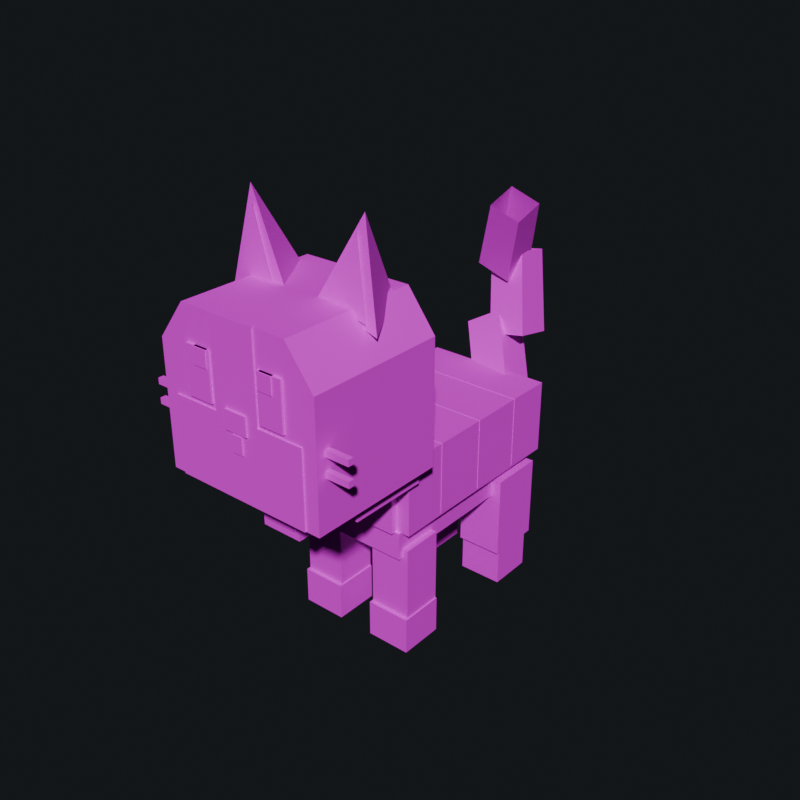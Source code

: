 # Source: pet_cat.blend  (saved by Blender 5.2.45; exported with 4.5.12 LTS)
import bpy
from mathutils import Matrix  # noqa: F401  (used for matrix-valued properties, if any)

bpy.ops.wm.read_factory_settings(use_empty=True)
scene = bpy.context.scene
scene.name = 'Scene'

# ---- images (referenced by path relative to the original .blend; pixels are not part of the script)
import os
ASSET_DIR = os.environ.get("B2B_ASSET_DIR", "")  # directory of the original .blend (textures are referenced by path, not embedded)
HERE = os.path.dirname(os.path.abspath(__file__))  # packed textures are extracted next to this script under _unpacked/

def load_image(name, relpath, width, height, colorspace="sRGB"):
    """Load a texture the original file referenced (path relative to the .blend, or extracted next to this script)."""
    p = next((c for c in (os.path.join(HERE, relpath), os.path.join(ASSET_DIR, relpath)) if relpath and os.path.exists(c)), "")
    if p:
        img = bpy.data.images.load(p, check_existing=True)
        img.name = name
    else:  # same state as the original file: an image datablock whose file is absent (Cycles renders it pink)
        img = bpy.data.images.new(name, width, height)
        img.source = "FILE"
        img.filepath = "//" + (relpath or name)
    img.colorspace_settings.name = colorspace
    return img
img_petcatbakedtex = load_image('PetCatBakedTex', 'pet_cat_texture.png', 1024, 1024, 'sRGB')

# ---- materials (node trees are filled in below, after node groups)
mat_m_petcat = bpy.data.materials.new('M_PetCat')

# ---- material node trees
mat_m_petcat.use_nodes = True; mat_m_petcat.node_tree.nodes.clear()
_N = mat_m_petcat.node_tree.nodes; _L = mat_m_petcat.node_tree.links
n0 = _N.new('ShaderNodeOutputMaterial'); n0.name = 'Material Output'; n0.location = (0, 0)
n1 = _N.new('ShaderNodeBsdfPrincipled'); n1.name = 'Principled BSDF'; n1.location = (0, 0)
n1.inputs[2].default_value = 0.75
n1.inputs[10].default_value = 0.005
n2 = _N.new('ShaderNodeTexImage'); n2.name = 'Image Texture'; n2.location = (0, 0)
n2.image = img_petcatbakedtex
_L.new(n2.outputs[0], n1.inputs[0])
_L.new(n1.outputs[0], n0.inputs[0])
n0.is_active_output = True

# ---- world
world_world = bpy.data.worlds.new('World'); scene.world = world_world
world_world.use_nodes = True; world_world.node_tree.nodes.clear()
_N = world_world.node_tree.nodes; _L = world_world.node_tree.links
n0 = _N.new('ShaderNodeBackground'); n0.name = 'Background'; n0.location = (-200, 100)
n0.inputs[0].default_value = (0.02, 0.025, 0.028, 1.0)
n0.inputs[1].default_value = 0.5
n1 = _N.new('ShaderNodeOutputWorld'); n1.name = 'World Output'; n1.location = (200, 100)
_L.new(n0.outputs[0], n1.inputs[0])
n1.is_active_output = True

# ---- meshes
me_petcatmesh = bpy.data.meshes.new('PetCatMesh')
me_petcatmesh.from_pydata([(-0.14, -0.16, 0.28), (0.14, -0.16, 0.28), (0.14, 0.28, 0.28), (-0.14, 0.28, 0.28), (-0.14, -0.16, 0.44), (0.14, -0.16, 0.44), (0.14, 0.28, 0.44), (-0.14, 0.28, 0.44), (-0.12, -0.165, 0.22), (0.12, -0.165, 0.22), (0.12, 0.2, 0.22), (-0.12, 0.2, 0.22), (-0.12, -0.165, 0.28), (0.12, -0.165, 0.28), (0.12, 0.2, 0.28), (-0.12, 0.2, 0.28), (-0.11, -0.175, 0.28), (0.11, -0.175, 0.28), (0.11, -0.155, 0.28), (-0.11, -0.155, 0.28), (-0.11, -0.175, 0.42), (0.11, -0.175, 0.42), (0.11, -0.155, 0.42), (-0.11, -0.155, 0.42), (-0.141, -0.062, 0.285), (0.141, -0.062, 0.285), (0.141, -0.018, 0.285), (-0.141, -0.018, 0.285), (-0.141, -0.062, 0.441), (0.141, -0.062, 0.441), (0.141, -0.018, 0.441), (-0.141, -0.018, 0.441), (-0.141, 0.058, 0.285), (0.141, 0.058, 0.285), (0.141, 0.102, 0.285), (-0.141, 0.102, 0.285), (-0.141, 0.058, 0.441), (0.141, 0.058, 0.441), (0.141, 0.102, 0.441), (-0.141, 0.102, 0.441), (-0.141, 0.178, 0.285), (0.141, 0.178, 0.285), (0.141, 0.222, 0.285), (-0.141, 0.222, 0.285), (-0.141, 0.178, 0.441), (0.141, 0.178, 0.441), (0.141, 0.222, 0.441), (-0.141, 0.222, 0.441), (-0.133, -0.155, 0.08), (-0.043, -0.155, 0.08), (-0.043, -0.065, 0.08), (-0.133, -0.065, 0.08), (-0.133, -0.155, 0.24), (-0.043, -0.155, 0.24), (-0.043, -0.065, 0.24), (-0.133, -0.065, 0.24), (-0.136, -0.162, 0.0), (-0.04, -0.162, 0.0), (-0.04, -0.065, 0.0), (-0.136, -0.065, 0.0), (-0.136, -0.162, 0.08), (-0.04, -0.162, 0.08), (-0.04, -0.065, 0.08), (-0.136, -0.065, 0.08), (0.043, -0.155, 0.08), (0.133, -0.155, 0.08), (0.133, -0.065, 0.08), (0.043, -0.065, 0.08), (0.043, -0.155, 0.24), (0.133, -0.155, 0.24), (0.133, -0.065, 0.24), (0.043, -0.065, 0.24), (0.04, -0.162, 0.0), (0.136, -0.162, 0.0), (0.136, -0.065, 0.0), (0.04, -0.065, 0.0), (0.04, -0.162, 0.08), (0.136, -0.162, 0.08), (0.136, -0.065, 0.08), (0.04, -0.065, 0.08), (-0.142, 0.14, 0.08), (-0.042, 0.14, 0.08), (-0.042, 0.26, 0.08), (-0.142, 0.26, 0.08), (-0.142, 0.14, 0.26), (-0.042, 0.14, 0.26), (-0.042, 0.26, 0.26), (-0.142, 0.26, 0.26), (-0.14, 0.148, 0.0), (-0.044, 0.148, 0.0), (-0.044, 0.245, 0.0), (-0.14, 0.245, 0.0), (-0.14, 0.148, 0.08), (-0.044, 0.148, 0.08), (-0.044, 0.245, 0.08), (-0.14, 0.245, 0.08), (0.042, 0.14, 0.08), (0.142, 0.14, 0.08), (0.142, 0.26, 0.08), (0.042, 0.26, 0.08), (0.042, 0.14, 0.26), (0.142, 0.14, 0.26), (0.142, 0.26, 0.26), (0.042, 0.26, 0.26), (0.044, 0.148, 0.0), (0.14, 0.148, 0.0), (0.14, 0.245, 0.0), (0.044, 0.245, 0.0), (0.044, 0.148, 0.08), (0.14, 0.148, 0.08), (0.14, 0.245, 0.08), (0.044, 0.245, 0.08), (-0.18, -0.44, 0.44), (0.18, -0.44, 0.44), (0.18, -0.14, 0.44), (-0.18, -0.14, 0.44), (-0.12, -0.44, 0.78), (-0.12, -0.14, 0.78), (0.12, -0.14, 0.78), (0.12, -0.44, 0.78), (-0.18, -0.14, 0.44), (0.18, -0.14, 0.44), (0.18, -0.14, 0.7), (-0.18, -0.14, 0.7), (-0.18, -0.14, 0.7), (0.18, -0.14, 0.7), (0.12, -0.14, 0.78), (-0.12, -0.14, 0.78), (-0.18, -0.44, 0.44), (-0.18, -0.14, 0.44), (-0.18, -0.14, 0.7), (-0.18, -0.44, 0.7), (-0.18, -0.44, 0.7), (-0.18, -0.14, 0.7), (-0.12, -0.14, 0.78), (-0.12, -0.44, 0.78), (0.18, -0.44, 0.44), (0.18, -0.44, 0.7), (0.18, -0.14, 0.7), (0.18, -0.14, 0.44), (0.18, -0.44, 0.7), (0.12, -0.44, 0.78), (0.12, -0.14, 0.78), (0.18, -0.14, 0.7), (-0.18, -0.44, 0.44), (-0.18, -0.44, 0.7), (0.18, -0.44, 0.7), (0.18, -0.44, 0.44), (-0.18, -0.44, 0.7), (-0.12, -0.44, 0.78), (0.12, -0.44, 0.78), (0.18, -0.44, 0.7), (-0.15, -0.443, 0.44), (0.15, -0.443, 0.44), (0.15, -0.435, 0.44), (-0.15, -0.435, 0.44), (-0.15, -0.443, 0.6), (0.15, -0.443, 0.6), (0.15, -0.435, 0.6), (-0.15, -0.435, 0.6), (-0.05, -0.443, 0.6), (0.05, -0.443, 0.6), (0.05, -0.435, 0.6), (-0.05, -0.435, 0.6), (-0.05, -0.443, 0.781), (0.05, -0.443, 0.781), (0.05, -0.435, 0.781), (-0.05, -0.435, 0.781), (-0.112, -0.445, 0.61), (-0.058, -0.445, 0.61), (-0.058, -0.437, 0.61), (-0.112, -0.437, 0.61), (-0.112, -0.445, 0.71), (-0.058, -0.445, 0.71), (-0.058, -0.437, 0.71), (-0.112, -0.437, 0.71), (-0.092, -0.447, 0.675), (-0.062, -0.447, 0.675), (-0.062, -0.437, 0.675), (-0.092, -0.437, 0.675), (-0.092, -0.447, 0.71), (-0.062, -0.447, 0.71), (-0.062, -0.437, 0.71), (-0.092, -0.437, 0.71), (0.058, -0.445, 0.61), (0.112, -0.445, 0.61), (0.112, -0.437, 0.61), (0.058, -0.437, 0.61), (0.058, -0.445, 0.71), (0.112, -0.445, 0.71), (0.112, -0.437, 0.71), (0.058, -0.437, 0.71), (0.062, -0.447, 0.675), (0.092, -0.447, 0.675), (0.092, -0.437, 0.675), (0.062, -0.437, 0.675), (0.062, -0.447, 0.71), (0.092, -0.447, 0.71), (0.092, -0.437, 0.71), (0.062, -0.437, 0.71), (-0.025, -0.447, 0.575), (0.025, -0.447, 0.575), (0.025, -0.437, 0.575), (-0.025, -0.437, 0.575), (-0.025, -0.447, 0.615), (0.025, -0.447, 0.615), (0.025, -0.437, 0.615), (-0.025, -0.437, 0.615), (-0.012, -0.446, 0.535), (0.012, -0.446, 0.535), (0.012, -0.437, 0.535), (-0.012, -0.437, 0.535), (-0.012, -0.446, 0.57), (0.012, -0.446, 0.57), (0.012, -0.437, 0.57), (-0.012, -0.437, 0.57), (-0.23, -0.42, 0.585), (-0.15, -0.42, 0.585), (-0.15, -0.408, 0.585), (-0.23, -0.408, 0.585), (-0.23, -0.42, 0.598), (-0.15, -0.42, 0.598), (-0.15, -0.408, 0.598), (-0.23, -0.408, 0.598), (-0.23, -0.42, 0.545), (-0.15, -0.42, 0.545), (-0.15, -0.408, 0.545), (-0.23, -0.408, 0.545), (-0.23, -0.42, 0.558), (-0.15, -0.42, 0.558), (-0.15, -0.408, 0.558), (-0.23, -0.408, 0.558), (0.15, -0.42, 0.585), (0.23, -0.42, 0.585), (0.23, -0.408, 0.585), (0.15, -0.408, 0.585), (0.15, -0.42, 0.598), (0.23, -0.42, 0.598), (0.23, -0.408, 0.598), (0.15, -0.408, 0.598), (0.15, -0.42, 0.545), (0.23, -0.42, 0.545), (0.23, -0.408, 0.545), (0.15, -0.408, 0.545), (0.15, -0.42, 0.558), (0.23, -0.42, 0.558), (0.23, -0.408, 0.558), (0.15, -0.408, 0.558), (-0.04, -0.28, 0.78), (-0.17, -0.28, 0.74), (-0.13, -0.26, 0.94), (-0.17, -0.28, 0.74), (-0.105, -0.16, 0.76), (-0.13, -0.26, 0.94), (-0.105, -0.16, 0.76), (-0.04, -0.28, 0.78), (-0.13, -0.26, 0.94), (-0.17, -0.28, 0.74), (-0.04, -0.28, 0.78), (-0.105, -0.16, 0.76), (-0.065, -0.285, 0.78), (-0.15, -0.285, 0.76), (-0.12, -0.27, 0.91), (0.04, -0.28, 0.78), (0.17, -0.28, 0.74), (0.13, -0.26, 0.94), (0.17, -0.28, 0.74), (0.105, -0.16, 0.76), (0.13, -0.26, 0.94), (0.105, -0.16, 0.76), (0.04, -0.28, 0.78), (0.13, -0.26, 0.94), (0.17, -0.28, 0.74), (0.04, -0.28, 0.78), (0.105, -0.16, 0.76), (0.065, -0.285, 0.78), (0.15, -0.285, 0.76), (0.12, -0.27, 0.91), (-0.155, -0.32, 0.4), (0.155, -0.32, 0.4), (0.155, -0.15, 0.4), (-0.155, -0.15, 0.4), (-0.155, -0.32, 0.455), (0.155, -0.32, 0.455), (0.155, -0.15, 0.455), (-0.155, -0.15, 0.455), (-0.045, -0.355, 0.33), (0.045, -0.355, 0.33), (0.045, -0.315, 0.33), (-0.045, -0.315, 0.33), (-0.045, -0.355, 0.42), (0.045, -0.355, 0.42), (0.045, -0.315, 0.42), (-0.045, -0.315, 0.42), (-0.02, -0.345, 0.41), (0.02, -0.345, 0.41), (0.02, -0.325, 0.41), (-0.02, -0.325, 0.41), (-0.02, -0.345, 0.44), (0.02, -0.345, 0.44), (0.02, -0.325, 0.44), (-0.02, -0.325, 0.44), (-0.035, -0.36, 0.35), (0.035, -0.36, 0.35), (0.035, -0.35, 0.35), (-0.035, -0.35, 0.35), (-0.035, -0.36, 0.365), (0.035, -0.36, 0.365), (0.035, -0.35, 0.365), (-0.035, -0.35, 0.365), (0.015, 0.305, 0.3339), (-0.075, 0.395, 0.4612), (-0.002574, 0.4074, 0.5036), (0.08743, 0.3174, 0.3764), (0.08743, 0.3174, 0.3764), (-0.002574, 0.4074, 0.5036), (-0.015, 0.335, 0.5461), (0.075, 0.245, 0.4188), (0.075, 0.245, 0.4188), (-0.015, 0.335, 0.5461), (-0.08743, 0.3226, 0.5036), (0.002574, 0.2326, 0.3764), (0.002574, 0.2326, 0.3764), (-0.08743, 0.3226, 0.5036), (-0.075, 0.395, 0.4612), (0.015, 0.305, 0.3339), (-0.02451, 0.4045, 0.4775), (-0.05404, 0.434, 0.6527), (0.02242, 0.4354, 0.6669), (0.0589, 0.406, 0.4931), (0.0589, 0.406, 0.4931), (0.02242, 0.4354, 0.6669), (0.02109, 0.3589, 0.6812), (0.05745, 0.3225, 0.5086), (0.05745, 0.3225, 0.5086), (0.02109, 0.3589, 0.6812), (-0.05536, 0.3576, 0.6669), (-0.02596, 0.3211, 0.4931), (-0.02596, 0.3211, 0.4931), (-0.05536, 0.3576, 0.6669), (-0.05404, 0.434, 0.6527), (-0.02451, 0.4045, 0.4775), (-0.0655, 0.4055, 0.6696), (0.001201, 0.3388, 0.8229), (0.06718, 0.3435, 0.7979), (0.007071, 0.4107, 0.6421), (0.007071, 0.4107, 0.6421), (0.06718, 0.3435, 0.7979), (0.06244, 0.2776, 0.7729), (0.001861, 0.3381, 0.6146), (0.001861, 0.3381, 0.6146), (0.06244, 0.2776, 0.7729), (-0.003536, 0.2728, 0.7979), (-0.07071, 0.3329, 0.6421), (-0.07071, 0.3329, 0.6421), (-0.003536, 0.2728, 0.7979), (0.001201, 0.3388, 0.8229), (-0.0655, 0.4055, 0.6696)], [], [(0, 1, 2, 3), (4, 7, 6, 5), (0, 4, 5, 1), (2, 6, 7, 3), (3, 7, 4, 0), (1, 5, 6, 2), (8, 9, 10, 11), (12, 15, 14, 13), (8, 12, 13, 9), (10, 14, 15, 11), (11, 15, 12, 8), (9, 13, 14, 10), (16, 17, 18, 19), (20, 23, 22, 21), (16, 20, 21, 17), (18, 22, 23, 19), (19, 23, 20, 16), (17, 21, 22, 18), (24, 25, 26, 27), (28, 31, 30, 29), (24, 28, 29, 25), (26, 30, 31, 27), (27, 31, 28, 24), (25, 29, 30, 26), (32, 33, 34, 35), (36, 39, 38, 37), (32, 36, 37, 33), (34, 38, 39, 35), (35, 39, 36, 32), (33, 37, 38, 34), (40, 41, 42, 43), (44, 47, 46, 45), (40, 44, 45, 41), (42, 46, 47, 43), (43, 47, 44, 40), (41, 45, 46, 42), (48, 49, 50, 51), (52, 55, 54, 53), (48, 52, 53, 49), (50, 54, 55, 51), (51, 55, 52, 48), (49, 53, 54, 50), (56, 57, 58, 59), (60, 63, 62, 61), (56, 60, 61, 57), (58, 62, 63, 59), (59, 63, 60, 56), (57, 61, 62, 58), (64, 65, 66, 67), (68, 71, 70, 69), (64, 68, 69, 65), (66, 70, 71, 67), (67, 71, 68, 64), (65, 69, 70, 66), (72, 73, 74, 75), (76, 79, 78, 77), (72, 76, 77, 73), (74, 78, 79, 75), (75, 79, 76, 72), (73, 77, 78, 74), (80, 81, 82, 83), (84, 87, 86, 85), (80, 84, 85, 81), (82, 86, 87, 83), (83, 87, 84, 80), (81, 85, 86, 82), (88, 89, 90, 91), (92, 95, 94, 93), (88, 92, 93, 89), (90, 94, 95, 91), (91, 95, 92, 88), (89, 93, 94, 90), (96, 97, 98, 99), (100, 103, 102, 101), (96, 100, 101, 97), (98, 102, 103, 99), (99, 103, 100, 96), (97, 101, 102, 98), (104, 105, 106, 107), (108, 111, 110, 109), (104, 108, 109, 105), (106, 110, 111, 107), (107, 111, 108, 104), (105, 109, 110, 106), (112, 113, 114, 115), (116, 117, 118, 119), (120, 121, 122, 123), (124, 125, 126, 127), (128, 129, 130, 131), (132, 133, 134, 135), (136, 137, 138, 139), (140, 141, 142, 143), (144, 145, 146, 147), (148, 149, 150, 151), (152, 153, 154, 155), (156, 159, 158, 157), (152, 156, 157, 153), (154, 158, 159, 155), (155, 159, 156, 152), (153, 157, 158, 154), (160, 161, 162, 163), (164, 167, 166, 165), (160, 164, 165, 161), (162, 166, 167, 163), (163, 167, 164, 160), (161, 165, 166, 162), (168, 169, 170, 171), (172, 175, 174, 173), (168, 172, 173, 169), (170, 174, 175, 171), (171, 175, 172, 168), (169, 173, 174, 170), (176, 177, 178, 179), (180, 183, 182, 181), (176, 180, 181, 177), (178, 182, 183, 179), (179, 183, 180, 176), (177, 181, 182, 178), (184, 185, 186, 187), (188, 191, 190, 189), (184, 188, 189, 185), (186, 190, 191, 187), (187, 191, 188, 184), (185, 189, 190, 186), (192, 193, 194, 195), (196, 199, 198, 197), (192, 196, 197, 193), (194, 198, 199, 195), (195, 199, 196, 192), (193, 197, 198, 194), (200, 201, 202, 203), (204, 207, 206, 205), (200, 204, 205, 201), (202, 206, 207, 203), (203, 207, 204, 200), (201, 205, 206, 202), (208, 209, 210, 211), (212, 215, 214, 213), (208, 212, 213, 209), (210, 214, 215, 211), (211, 215, 212, 208), (209, 213, 214, 210), (216, 217, 218, 219), (220, 223, 222, 221), (216, 220, 221, 217), (218, 222, 223, 219), (219, 223, 220, 216), (217, 221, 222, 218), (224, 225, 226, 227), (228, 231, 230, 229), (224, 228, 229, 225), (226, 230, 231, 227), (227, 231, 228, 224), (225, 229, 230, 226), (232, 233, 234, 235), (236, 239, 238, 237), (232, 236, 237, 233), (234, 238, 239, 235), (235, 239, 236, 232), (233, 237, 238, 234), (240, 241, 242, 243), (244, 247, 246, 245), (240, 244, 245, 241), (242, 246, 247, 243), (243, 247, 244, 240), (241, 245, 246, 242), (248, 249, 250), (251, 252, 253), (254, 255, 256), (257, 258, 259), (260, 261, 262), (263, 264, 265), (266, 267, 268), (269, 270, 271), (272, 273, 274), (275, 276, 277), (278, 279, 280, 281), (282, 285, 284, 283), (278, 282, 283, 279), (280, 284, 285, 281), (281, 285, 282, 278), (279, 283, 284, 280), (286, 287, 288, 289), (290, 293, 292, 291), (286, 290, 291, 287), (288, 292, 293, 289), (289, 293, 290, 286), (287, 291, 292, 288), (294, 295, 296, 297), (298, 301, 300, 299), (294, 298, 299, 295), (296, 300, 301, 297), (297, 301, 298, 294), (295, 299, 300, 296), (302, 303, 304, 305), (306, 309, 308, 307), (302, 306, 307, 303), (304, 308, 309, 305), (305, 309, 306, 302), (303, 307, 308, 304), (310, 311, 312, 313), (314, 315, 316, 317), (318, 319, 320, 321), (322, 323, 324, 325), (326, 327, 328, 329), (330, 331, 332, 333), (334, 335, 336, 337), (338, 339, 340, 341), (342, 343, 344, 345), (346, 347, 348, 349), (350, 351, 352, 353), (354, 355, 356, 357)])
_uv = me_petcatmesh.uv_layers.new(name='UVMap')
_uv.uv.foreach_set('vector', [0.1039, 0.1557, 0.01321, 0.1557, 0.01321, 0.01321, 0.1039, 0.01321, 0.1303, 0.1557, 0.1303, 0.01321, 0.221, 0.01321, 0.221, 0.1557, 0.1886, 0.5394, 0.1368, 0.5394, 0.1368, 0.4487, 0.1886, 0.4487, 0.358, 0.4746, 0.4098, 0.4746, 0.4098, 0.5653, 0.358, 0.5653, 0.3316, 0.4676, 0.2798, 0.4676, 0.2798, 0.3251, 0.3316, 0.3251, 0.358, 0.1821, 0.4098, 0.1821, 0.4098, 0.3246, 0.358, 0.3246, 0.3251, 0.1314, 0.2474, 0.1314, 0.2474, 0.01321, 0.3251, 0.01321, 0.3515, 0.1314, 0.3515, 0.01321, 0.4293, 0.01321, 0.4293, 0.1314, 0.4829, 0.7627, 0.4634, 0.7627, 0.4634, 0.6849, 0.4829, 0.6849, 0.2798, 0.6965, 0.2992, 0.6965, 0.2992, 0.7742, 0.2798, 0.7742, 0.6367, 0.4693, 0.6173, 0.4693, 0.6173, 0.351, 0.6367, 0.351, 0.6141, 0.01321, 0.6335, 0.01321, 0.6335, 0.1314, 0.6141, 0.1314, 0.4168, 0.8732, 0.4168, 0.802, 0.4233, 0.802, 0.4233, 0.8732, 0.8677, 0.4957, 0.8742, 0.4957, 0.8742, 0.5669, 0.8677, 0.5669, 0.1821, 0.6371, 0.1368, 0.6371, 0.1368, 0.5658, 0.1821, 0.5658, 0.01321, 0.5723, 0.05854, 0.5723, 0.05854, 0.6435, 0.01321, 0.6435, 0.9209, 0.1355, 0.9209, 0.09014, 0.9274, 0.09014, 0.9274, 0.1355, 0.9209, 0.05855, 0.9209, 0.01321, 0.9274, 0.01321, 0.9274, 0.05855, 0.7252, 0.1045, 0.7252, 0.01321, 0.7394, 0.01321, 0.7394, 0.1045, 0.7273, 0.4957, 0.7415, 0.4957, 0.7415, 0.587, 0.7273, 0.587, 0.5682, 0.2735, 0.5177, 0.2735, 0.5177, 0.1821, 0.5682, 0.1821, 0.5404, 0.4746, 0.5909, 0.4746, 0.5909, 0.5659, 0.5404, 0.566, 0.8802, 0.06373, 0.8802, 0.01321, 0.8945, 0.01321, 0.8945, 0.06373, 0.8546, 0.7876, 0.8546, 0.7371, 0.8689, 0.7371, 0.8689, 0.7876, 0.7284, 0.4424, 0.7284, 0.351, 0.7427, 0.351, 0.7427, 0.4424, 0.7396, 0.6194, 0.7538, 0.6194, 0.7538, 0.7107, 0.7396, 0.7107, 0.3303, 0.5854, 0.2798, 0.5854, 0.2798, 0.4941, 0.3303, 0.4941, 0.5404, 0.351, 0.5909, 0.351, 0.5909, 0.4424, 0.5404, 0.4424, 0.8802, 0.1407, 0.8802, 0.09014, 0.8945, 0.09014, 0.8945, 0.1407, 0.8606, 0.869, 0.8606, 0.8185, 0.8748, 0.8185, 0.8748, 0.869, 0.7579, 0.2735, 0.7579, 0.1821, 0.7721, 0.1821, 0.7721, 0.2735, 0.4168, 0.6843, 0.4311, 0.6843, 0.4311, 0.7756, 0.4168, 0.7756, 0.5877, 0.1045, 0.5371, 0.1045, 0.5371, 0.01321, 0.5877, 0.01321, 0.4634, 0.4746, 0.514, 0.4746, 0.514, 0.5659, 0.4634, 0.566, 0.881, 0.2326, 0.881, 0.1821, 0.8953, 0.1821, 0.8953, 0.2326, 0.8689, 0.3983, 0.8689, 0.3478, 0.8831, 0.3478, 0.8831, 0.3983, 0.4926, 0.8942, 0.4634, 0.8942, 0.4634, 0.8651, 0.4926, 0.8651, 0.358, 0.8776, 0.358, 0.8485, 0.3871, 0.8485, 0.3871, 0.8776, 0.1368, 0.8003, 0.1368, 0.7485, 0.1659, 0.7485, 0.1659, 0.8003, 0.7802, 0.6712, 0.7802, 0.6194, 0.8094, 0.6194, 0.8094, 0.6712, 0.7679, 0.5475, 0.7679, 0.4957, 0.7971, 0.4957, 0.7971, 0.5475, 0.7659, 0.1433, 0.7659, 0.09144, 0.795, 0.09144, 0.795, 0.1433, 0.6942, 0.4672, 0.6631, 0.4672, 0.6631, 0.4357, 0.6942, 0.4357, 0.8031, 0.8499, 0.8031, 0.8185, 0.8342, 0.8185, 0.8342, 0.8499, 0.9192, 0.7086, 0.8933, 0.7086, 0.8933, 0.6775, 0.9192, 0.6775, 0.9006, 0.5532, 0.9265, 0.5532, 0.9265, 0.5843, 0.9006, 0.5843, 0.9113, 0.4607, 0.8854, 0.4607, 0.8854, 0.4293, 0.9113, 0.4293, 0.881, 0.2591, 0.907, 0.2591, 0.907, 0.2905, 0.881, 0.2905, 0.7052, 0.8935, 0.6761, 0.8935, 0.6761, 0.8643, 0.7052, 0.8643, 0.07774, 0.8958, 0.07774, 0.8667, 0.1069, 0.8667, 0.1069, 0.8958, 0.01321, 0.8068, 0.01321, 0.755, 0.04235, 0.755, 0.04235, 0.8068, 0.5404, 0.8181, 0.5404, 0.7663, 0.5695, 0.7663, 0.5695, 0.8181, 0.7691, 0.4029, 0.7691, 0.351, 0.7982, 0.351, 0.7982, 0.4029, 0.7659, 0.06502, 0.7659, 0.01321, 0.795, 0.01321, 0.795, 0.06503, 0.1679, 0.8582, 0.1368, 0.8582, 0.1368, 0.8267, 0.1679, 0.8267, 0.8279, 0.4607, 0.8279, 0.4293, 0.859, 0.4293, 0.859, 0.4607, 0.8865, 0.9265, 0.8606, 0.9265, 0.8606, 0.8954, 0.8865, 0.8954, 0.9012, 0.8185, 0.9272, 0.8185, 0.9272, 0.8496, 0.9012, 0.8496, 0.1627, 0.916, 0.1368, 0.916, 0.1368, 0.8846, 0.1627, 0.8846, 0.2798, 0.8722, 0.3057, 0.8722, 0.3057, 0.9036, 0.2798, 0.9036, 0.8015, 0.4681, 0.7691, 0.4681, 0.7691, 0.4293, 0.8015, 0.4293, 0.8214, 0.05207, 0.8214, 0.01321, 0.8538, 0.01321, 0.8538, 0.05207, 0.6991, 0.2404, 0.6991, 0.1821, 0.7315, 0.1821, 0.7315, 0.2404, 0.215, 0.7417, 0.215, 0.6834, 0.2474, 0.6834, 0.2474, 0.7417, 0.6599, 0.0715, 0.6599, 0.01321, 0.6988, 0.01321, 0.6988, 0.0715, 0.2798, 0.6701, 0.2798, 0.6118, 0.3186, 0.6118, 0.3186, 0.6701, 0.0443, 0.8646, 0.01321, 0.8646, 0.01321, 0.8332, 0.0443, 0.8332, 0.8358, 0.6508, 0.8358, 0.6194, 0.8669, 0.6194, 0.8669, 0.6508, 0.03911, 0.9221, 0.01321, 0.9221, 0.01321, 0.891, 0.03911, 0.891, 0.215, 0.9032, 0.2409, 0.9032, 0.2409, 0.9343, 0.215, 0.9343, 0.9192, 0.6508, 0.8933, 0.6508, 0.8933, 0.6194, 0.9192, 0.6194, 0.7396, 0.873, 0.7655, 0.873, 0.7655, 0.9044, 0.7396, 0.9044, 0.8538, 0.1173, 0.8214, 0.1173, 0.8214, 0.07848, 0.8538, 0.07848, 0.7396, 0.8466, 0.7396, 0.8078, 0.772, 0.8078, 0.772, 0.8466, 0.5404, 0.7399, 0.5404, 0.6816, 0.5728, 0.6816, 0.5728, 0.7399, 0.358, 0.7425, 0.358, 0.6843, 0.3904, 0.6843, 0.3904, 0.7425, 0.6631, 0.4093, 0.6631, 0.351, 0.702, 0.351, 0.702, 0.4093, 0.6173, 0.6777, 0.6173, 0.6194, 0.6562, 0.6194, 0.6562, 0.6777, 0.8669, 0.7086, 0.8358, 0.7086, 0.8358, 0.6772, 0.8669, 0.6772, 0.5404, 0.8759, 0.5404, 0.8445, 0.5715, 0.8445, 0.5715, 0.8759, 0.9265, 0.5268, 0.9006, 0.5268, 0.9006, 0.4957, 0.9265, 0.4957, 0.5404, 0.9023, 0.5663, 0.9023, 0.5663, 0.9334, 0.5404, 0.9334, 0.9212, 0.7685, 0.8953, 0.7685, 0.8953, 0.7371, 0.9212, 0.7371, 0.8031, 0.8763, 0.829, 0.8763, 0.829, 0.9077, 0.8031, 0.9077, 0.01321, 0.2987, 0.01321, 0.1821, 0.1104, 0.1821, 0.1104, 0.2987, 0.358, 0.4482, 0.358, 0.351, 0.4357, 0.351, 0.4357, 0.4482, 0.2474, 0.2987, 0.2474, 0.1821, 0.3316, 0.1821, 0.3316, 0.2987, 0.215, 0.5653, 0.215, 0.4487, 0.2409, 0.4681, 0.2409, 0.5459, 0.221, 0.3251, 0.221, 0.4223, 0.1368, 0.4223, 0.1368, 0.3251, 0.6727, 0.1822, 0.6727, 0.2794, 0.647, 0.2793, 0.647, 0.1821, 0.01321, 0.3251, 0.09741, 0.3251, 0.09741, 0.4223, 0.01321, 0.4223, 0.6173, 0.4957, 0.6434, 0.4958, 0.6434, 0.593, 0.6173, 0.5928, 0.221, 0.2987, 0.1368, 0.2987, 0.1368, 0.1821, 0.221, 0.1821, 0.6205, 0.2987, 0.5946, 0.2793, 0.5946, 0.2016, 0.6205, 0.1821, 0.2508, 0.4223, 0.2508, 0.3251, 0.2534, 0.3251, 0.2534, 0.4223, 0.852, 0.1821, 0.8546, 0.1821, 0.8546, 0.2793, 0.852, 0.2793, 0.514, 0.4482, 0.4621, 0.4482, 0.4621, 0.351, 0.514, 0.351, 0.01321, 0.4487, 0.06502, 0.4487, 0.06502, 0.5459, 0.01321, 0.5459, 0.9217, 0.2326, 0.9217, 0.1808, 0.9243, 0.1808, 0.9243, 0.2326, 0.3256, 0.7483, 0.3256, 0.6965, 0.3282, 0.6965, 0.3282, 0.7483, 0.9476, 0.7695, 0.9476, 0.7371, 0.9502, 0.7371, 0.9502, 0.7695, 0.5028, 0.9207, 0.5054, 0.9207, 0.5054, 0.953, 0.5028, 0.953, 0.1368, 0.7221, 0.1368, 0.6635, 0.1692, 0.6635, 0.1692, 0.7221, 0.01321, 0.7286, 0.01321, 0.6699, 0.04559, 0.6699, 0.04559, 0.7286, 0.5093, 0.7435, 0.5093, 0.6849, 0.5119, 0.6849, 0.5119, 0.7435, 0.4232, 0.6503, 0.4232, 0.5917, 0.4258, 0.5917, 0.4258, 0.6503, 0.1067, 0.9397, 0.1067, 0.9222, 0.1093, 0.9222, 0.1093, 0.9397, 0.9568, 0.9477, 0.9594, 0.9477, 0.9594, 0.9652, 0.9568, 0.9652, 0.9129, 0.9278, 0.9129, 0.8954, 0.9304, 0.8954, 0.9304, 0.9278, 0.358, 0.9364, 0.358, 0.904, 0.3755, 0.904, 0.3755, 0.9364, 0.9507, 0.2132, 0.9507, 0.1808, 0.9533, 0.1808, 0.9533, 0.2132, 0.9456, 0.7099, 0.9456, 0.6775, 0.9482, 0.6775, 0.9482, 0.7099, 0.9766, 0.7468, 0.9766, 0.7371, 0.9798, 0.7371, 0.9798, 0.7468, 0.9766, 0.7732, 0.9798, 0.7732, 0.9798, 0.783, 0.9766, 0.783, 0.4724, 0.3203, 0.4724, 0.3089, 0.4821, 0.3089, 0.4821, 0.3203, 0.7679, 0.5852, 0.7679, 0.5739, 0.7777, 0.5739, 0.7777, 0.5852, 0.9727, 0.3081, 0.9727, 0.2968, 0.976, 0.2968, 0.976, 0.3081, 0.358, 0.9742, 0.358, 0.9628, 0.3612, 0.9628, 0.3612, 0.9742, 0.04739, 0.966, 0.04739, 0.9485, 0.04998, 0.9485, 0.04998, 0.966, 0.8606, 0.9529, 0.8632, 0.9529, 0.8632, 0.9704, 0.8606, 0.9704, 0.9095, 0.3802, 0.9095, 0.3478, 0.927, 0.3478, 0.927, 0.3802, 0.4168, 0.932, 0.4168, 0.8997, 0.4343, 0.8997, 0.4343, 0.932, 0.07774, 0.9546, 0.07774, 0.9222, 0.08033, 0.9222, 0.08033, 0.9546, 0.9456, 0.6508, 0.9456, 0.6184, 0.9482, 0.6184, 0.9482, 0.6508, 0.9771, 0.439, 0.9771, 0.4293, 0.9803, 0.4293, 0.9803, 0.439, 0.9797, 0.1808, 0.983, 0.1808, 0.983, 0.1905, 0.9797, 0.1905, 0.4918, 0.1514, 0.4918, 0.14, 0.5015, 0.14, 0.5015, 0.1513, 0.647, 0.3172, 0.647, 0.3058, 0.6567, 0.3058, 0.6567, 0.3172, 0.1067, 0.9775, 0.1067, 0.9661, 0.11, 0.9661, 0.11, 0.9775, 0.9727, 0.2704, 0.9727, 0.2591, 0.976, 0.2591, 0.976, 0.2704, 0.9129, 0.9704, 0.9129, 0.9542, 0.9161, 0.9542, 0.9161, 0.9704, 0.4168, 0.9585, 0.42, 0.9585, 0.42, 0.9746, 0.4168, 0.9746, 0.5307, 0.3161, 0.5177, 0.3161, 0.5177, 0.2999, 0.5307, 0.2999, 0.5371, 0.131, 0.5501, 0.131, 0.5501, 0.1471, 0.5371, 0.1471, 0.2447, 0.9737, 0.2447, 0.9607, 0.2479, 0.9607, 0.2479, 0.9737, 0.215, 0.9737, 0.215, 0.9607, 0.2182, 0.9607, 0.2182, 0.9737, 0.6761, 0.9832, 0.6761, 0.9755, 0.679, 0.9755, 0.679, 0.9832, 0.9797, 0.217, 0.9826, 0.217, 0.9826, 0.2247, 0.9797, 0.2247, 0.8214, 0.1551, 0.8214, 0.1438, 0.8292, 0.1438, 0.8292, 0.1551, 0.01321, 0.9599, 0.01321, 0.9485, 0.02098, 0.9485, 0.02098, 0.9599, 0.9746, 0.6297, 0.9746, 0.6184, 0.9775, 0.6184, 0.9775, 0.6297, 0.9746, 0.6889, 0.9746, 0.6775, 0.9775, 0.6775, 0.9775, 0.6889, 0.9536, 0.8444, 0.9536, 0.8185, 0.9575, 0.8185, 0.9575, 0.8444, 0.9538, 0.01321, 0.9577, 0.01321, 0.9577, 0.03912, 0.9538, 0.03912, 0.9571, 0.5216, 0.9529, 0.5216, 0.9529, 0.4957, 0.9571, 0.4957, 0.6173, 0.9239, 0.6215, 0.9239, 0.6215, 0.9498, 0.6173, 0.9498, 0.6173, 0.9804, 0.6173, 0.9762, 0.6212, 0.9762, 0.6212, 0.9804, 0.8689, 0.3214, 0.8689, 0.3172, 0.8728, 0.3172, 0.8728, 0.3214, 0.9538, 0.09144, 0.9538, 0.06553, 0.9577, 0.06553, 0.9577, 0.09144, 0.9538, 0.1178, 0.9577, 0.1178, 0.9577, 0.1438, 0.9538, 0.1438, 0.9576, 0.3737, 0.9534, 0.3737, 0.9534, 0.3478, 0.9576, 0.3478, 0.2798, 0.93, 0.284, 0.93, 0.284, 0.9559, 0.2798, 0.9559, 0.5028, 0.9837, 0.5028, 0.9795, 0.5067, 0.9795, 0.5067, 0.9837, 0.8992, 0.3214, 0.8992, 0.3172, 0.9031, 0.3172, 0.9031, 0.3214, 0.8031, 0.96, 0.8031, 0.9341, 0.807, 0.9341, 0.807, 0.96, 0.9568, 0.8954, 0.9607, 0.8954, 0.9607, 0.9213, 0.9568, 0.9213, 0.7744, 0.9568, 0.7702, 0.9568, 0.7702, 0.9309, 0.7744, 0.9309, 0.3104, 0.93, 0.3146, 0.93, 0.3146, 0.9559, 0.3104, 0.9559, 0.4634, 0.9804, 0.4634, 0.9762, 0.4673, 0.9762, 0.4673, 0.9804, 0.9295, 0.3214, 0.9295, 0.3172, 0.9334, 0.3172, 0.9334, 0.3214, 0.1368, 0.9683, 0.1368, 0.9424, 0.1407, 0.9424, 0.1407, 0.9683, 0.1671, 0.9424, 0.171, 0.9424, 0.171, 0.9683, 0.1671, 0.9683, 0.9571, 0.5843, 0.9529, 0.5843, 0.9529, 0.5584, 0.9571, 0.5584, 0.7396, 0.9309, 0.7438, 0.9309, 0.7438, 0.9568, 0.7396, 0.9568, 0.07644, 0.9852, 0.07644, 0.981, 0.08033, 0.981, 0.08033, 0.9852, 0.7054, 0.9797, 0.7054, 0.9755, 0.7093, 0.9755, 0.7093, 0.9797, 0.3968, 0.6369, 0.358, 0.6578, 0.358, 0.5917, 0.5796, 0.6552, 0.5404, 0.6552, 0.563, 0.5924, 0.7009, 0.5624, 0.6698, 0.538, 0.7009, 0.4957, 0.7132, 0.7567, 0.6761, 0.7365, 0.7132, 0.7124, 0.3081, 0.8458, 0.2798, 0.8458, 0.3003, 0.8007, 0.5022, 0.6376, 0.4634, 0.6585, 0.4634, 0.5924, 0.2531, 0.657, 0.215, 0.6464, 0.2531, 0.5917, 0.7132, 0.686, 0.6826, 0.6614, 0.7132, 0.6194, 0.7767, 0.7813, 0.7396, 0.7612, 0.7767, 0.7371, 0.4892, 0.8269, 0.4634, 0.8387, 0.4634, 0.7891, 0.4362, 0.2825, 0.4362, 0.1821, 0.4913, 0.1821, 0.4913, 0.2825, 0.4557, 0.01321, 0.5107, 0.01321, 0.5107, 0.1136, 0.4557, 0.1136, 0.1092, 0.5491, 0.09143, 0.5491, 0.09143, 0.4487, 0.1092, 0.4487, 0.09143, 0.5755, 0.1092, 0.5755, 0.1092, 0.6759, 0.09143, 0.6759, 0.8425, 0.4029, 0.8246, 0.4029, 0.8246, 0.3478, 0.8425, 0.3478, 0.8235, 0.4957, 0.8413, 0.4957, 0.8413, 0.5507, 0.8235, 0.5507, 0.4634, 0.9498, 0.4634, 0.9207, 0.4764, 0.9207, 0.4764, 0.9498, 0.9377, 0.4293, 0.9507, 0.4293, 0.9507, 0.4584, 0.9377, 0.4584, 0.215, 0.8768, 0.215, 0.8477, 0.2442, 0.8477, 0.2442, 0.8768, 0.6173, 0.8683, 0.6464, 0.8683, 0.6464, 0.8975, 0.6173, 0.8975, 0.6761, 0.9491, 0.6761, 0.9199, 0.689, 0.9199, 0.689, 0.9491, 0.9334, 0.2882, 0.9334, 0.2591, 0.9463, 0.2591, 0.9463, 0.2882, 0.7802, 0.7106, 0.7802, 0.6976, 0.7867, 0.6976, 0.7867, 0.7106, 0.8235, 0.5771, 0.83, 0.5771, 0.83, 0.5901, 0.8235, 0.5901, 0.4459, 0.3219, 0.4362, 0.3219, 0.4362, 0.3089, 0.4459, 0.3089, 0.4557, 0.14, 0.4654, 0.14, 0.4654, 0.153, 0.4557, 0.153, 0.5733, 0.9696, 0.5733, 0.9598, 0.5797, 0.9598, 0.5797, 0.9696, 0.5404, 0.9696, 0.5404, 0.9598, 0.5468, 0.9598, 0.5468, 0.9696, 0.7138, 0.1556, 0.7138, 0.1329, 0.717, 0.1329, 0.717, 0.1556, 0.753, 0.3018, 0.7562, 0.3018, 0.7562, 0.3244, 0.753, 0.3244, 0.5814, 0.1536, 0.5765, 0.1536, 0.5765, 0.131, 0.5814, 0.131, 0.5571, 0.2999, 0.5619, 0.2999, 0.5619, 0.3225, 0.5571, 0.3225, 0.9836, 0.5005, 0.9836, 0.4957, 0.9868, 0.4957, 0.9868, 0.5005, 0.9836, 0.5632, 0.9836, 0.5584, 0.9868, 0.5584, 0.9868, 0.5632, 0.215, 0.819, 0.215, 0.7681, 0.2421, 0.7703, 0.2421, 0.8212, 0.7985, 0.233, 0.7985, 0.1821, 0.8256, 0.1844, 0.8256, 0.2352, 0.358, 0.8221, 0.358, 0.7711, 0.3851, 0.769, 0.3851, 0.8199, 0.7985, 0.3147, 0.7985, 0.2639, 0.8256, 0.2616, 0.8256, 0.3124, 0.6599, 0.1556, 0.6609, 0.09792, 0.6861, 0.09792, 0.6874, 0.1556, 0.6173, 0.7613, 0.6182, 0.7041, 0.6434, 0.7041, 0.6448, 0.7613, 0.08177, 0.7596, 0.08311, 0.7023, 0.1083, 0.7023, 0.1092, 0.7596, 0.6991, 0.3244, 0.7004, 0.2668, 0.7256, 0.2668, 0.7266, 0.3244, 0.6173, 0.8419, 0.6196, 0.788, 0.6424, 0.7877, 0.6424, 0.8416, 0.8031, 0.7921, 0.8054, 0.7373, 0.8282, 0.7371, 0.8282, 0.7919, 0.6761, 0.8377, 0.6761, 0.7831, 0.6989, 0.7833, 0.7012, 0.8379, 0.08177, 0.84, 0.08177, 0.786, 0.1046, 0.7863, 0.1069, 0.8403])
me_petcatmesh.materials.append(mat_m_petcat)
me_petcatmesh.update()
arm_petcatarmature = bpy.data.armatures.new('PetCatArmature')  # bones are not reproduced

# ---- objects
ob_petcat = bpy.data.objects.new('PetCat', me_petcatmesh)
ob_petcatrig = bpy.data.objects.new('PetCatRig', arm_petcatarmature)

# ---- transforms, parenting, visibility, modifiers, constraints
ob_petcat.location = (0.0, 0.0, 0.0)
_vg = ob_petcat.vertex_groups.new(name='Root')
_vg = ob_petcat.vertex_groups.new(name='Body')
_vg.add([0, 1, 2, 3, 6, 7, 12, 13, 14, 15, 16, 17, 18, 19, 24, 25, 26, 27, 28, 29, 30, 31, 32, 33, 34, 35, 36, 37, 38, 39, 40, 41, 42, 43, 44, 45, 46, 47, 57, 58, 61, 62, 72, 75, 76, 79, 310, 321, 322, 325], 1.0, 'REPLACE')
_vg = ob_petcat.vertex_groups.new(name='Head')
_vg.add([4, 5, 20, 21, 22, 23, 112, 113, 114, 115, 116, 117, 118, 119, 120, 121, 122, 123, 124, 125, 126, 127, 128, 129, 130, 131, 132, 133, 134, 135, 136, 137, 138, 139, 140, 141, 142, 143, 144, 145, 146, 147, 148, 149, 150, 151, 152, 153, 154, 155, 156, 157, 158, 159, 160, 161, 162, 163, 164, 165, 166, 167, 168, 169, 170, 171, 172, 173, 174, 175, 176, 177, 178, 179, 180, 181, 182, 183, 184, 185, 186, 187, 188, 189, 190, 191, 192, 193, 194, 195, 196, 197, 198, 199, 200, 201, 202, 203, 204, 205, 206, 207, 208, 209, 210, 211, 212, 213, 214, 215, 216, 217, 218, 219, 220, 221, 222, 223, 224, 225, 226, 227, 228, 229, 230, 231, 232, 233, 234, 235, 236, 237, 238, 239, 240, 241, 242, 243, 244, 245, 246, 247, 248, 249, 250, 251, 252, 253, 254, 255, 256, 257, 258, 259, 260, 261, 262, 263, 264, 265, 266, 267, 268, 269, 270, 271, 272, 273, 274, 275, 276, 277, 278, 279, 280, 281, 282, 283, 284, 285, 286, 287, 288, 289, 290, 291, 292, 293, 294, 295, 296, 297, 298, 299, 300, 301, 302, 303, 304, 305, 306, 307, 308, 309], 1.0, 'REPLACE')
_vg = ob_petcat.vertex_groups.new(name='Leg_FL')
_vg.add([8, 48, 49, 50, 51, 52, 53, 54, 55, 56, 59, 60, 63], 1.0, 'REPLACE')
_vg = ob_petcat.vertex_groups.new(name='Leg_FR')
_vg.add([9, 64, 65, 66, 67, 68, 69, 70, 71, 73, 74, 77, 78], 1.0, 'REPLACE')
_vg = ob_petcat.vertex_groups.new(name='Leg_BL')
_vg.add([11, 80, 81, 82, 83, 84, 85, 86, 87, 88, 89, 90, 91, 92, 93, 94, 95], 1.0, 'REPLACE')
_vg = ob_petcat.vertex_groups.new(name='Leg_BR')
_vg.add([10, 96, 97, 98, 99, 100, 101, 102, 103, 104, 105, 106, 107, 108, 109, 110, 111], 1.0, 'REPLACE')
_vg = ob_petcat.vertex_groups.new(name='Tail_1')
_vg.add([311, 313, 314, 317, 318, 324, 326, 341], 1.0, 'REPLACE')
_vg = ob_petcat.vertex_groups.new(name='Tail_2')
_vg.add([312, 315, 316, 319, 320, 323, 329, 330, 333, 334, 337, 338, 345, 346, 349, 350, 353, 354], 1.0, 'REPLACE')
_vg = ob_petcat.vertex_groups.new(name='Tail_3')
_vg.add([327, 328, 331, 332, 335, 336, 339, 340, 342, 343, 344, 347, 348, 351, 352, 355, 356, 357], 1.0, 'REPLACE')
_m = ob_petcat.modifiers.new('Armature', 'ARMATURE')
_m.object = ob_petcatrig
ob_petcatrig.location = (0.0, 0.0, 0.0)

# ---- collection membership
scene.collection.objects.link(ob_petcat)
scene.collection.objects.link(ob_petcatrig)

# ---- scene / render settings (as saved in the file)
scene.frame_start = 1; scene.frame_end = 250; scene.frame_set(0)
scene.render.engine = 'CYCLES'
scene.render.resolution_x = 1080
scene.render.bake_bias = 0.0
scene.render.bake_samples = 0
scene.render.compositor_device = 'GPU'
scene.cycles.samples = 1
scene.cycles.bake_type = 'DIFFUSE'
scene.eevee.use_volume_custom_range = False
scene.eevee.fast_gi_thickness_near = 0.1
scene.eevee.fast_gi_thickness_far = 0.0
scene.eevee.ray_tracing_options.screen_trace_thickness = 0.1
bpy.context.view_layer.update()

# ---- added for rendering (the .blend has no active camera and no usable light): camera, sun
cam_auto = bpy.data.cameras.new('AutoCamera')
cam_auto.lens = 50.0
cam_auto.sensor_width = 36.0
cam_auto.clip_end = 1000.0
ob_auto_camera = bpy.data.objects.new('AutoCamera', cam_auto)
scene.collection.objects.link(ob_auto_camera)
ob_auto_camera.location = (1.25179, -1.5204, 1.47143)
ob_auto_camera.rotation_euler = (1.09748, -7.21219e-08, 0.694738)
scene.camera = ob_auto_camera
light_auto_sun = bpy.data.lights.new('AutoSun', 'SUN')
light_auto_sun.energy = 3.0
light_auto_sun.angle = 0.0523599
ob_auto_sun = bpy.data.objects.new('AutoSun', light_auto_sun)
scene.collection.objects.link(ob_auto_sun)
ob_auto_sun.rotation_euler = (0.872665, 0.174533, 0.523599)
bpy.context.view_layer.update()
